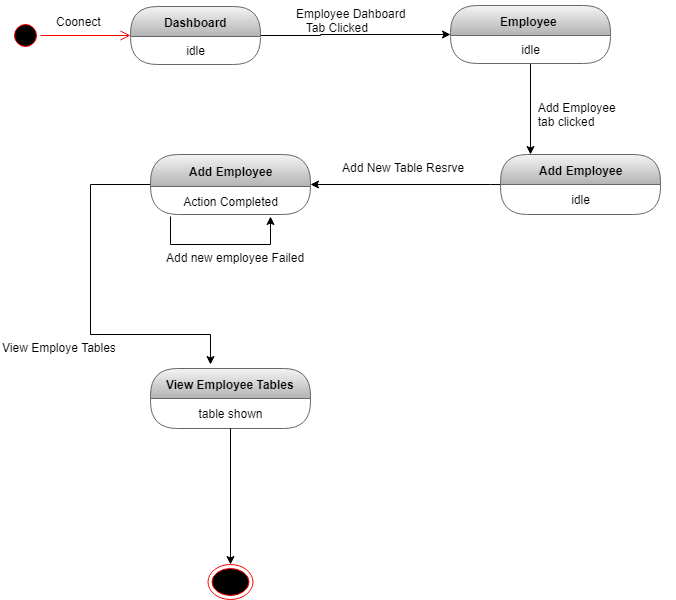

The diagram above was exported from draw.io. Its source (the exported page's mxGraphModel, read from the mxfile embedded in the PNG):
<mxGraphModel dx="852" dy="496" grid="1" gridSize="10" guides="1" tooltips="1" connect="1" arrows="1" fold="1" page="1" pageScale="1" pageWidth="827" pageHeight="1169" math="0" shadow="0">
  <root>
    <mxCell id="0" />
    <mxCell id="1" parent="0" />
    <mxCell id="LuAl4-G-bmuY-0NkN9xH-1" value="" style="ellipse;html=1;shape=startState;fillColor=#000000;strokeColor=#ff0000;" vertex="1" parent="1">
      <mxGeometry x="30" y="236" width="30" height="30" as="geometry" />
    </mxCell>
    <mxCell id="LuAl4-G-bmuY-0NkN9xH-2" value="" style="edgeStyle=orthogonalEdgeStyle;html=1;verticalAlign=bottom;endArrow=open;endSize=8;strokeColor=#ff0000;" edge="1" parent="1" source="LuAl4-G-bmuY-0NkN9xH-1" target="LuAl4-G-bmuY-0NkN9xH-4">
      <mxGeometry relative="1" as="geometry">
        <mxPoint x="120" y="250" as="targetPoint" />
      </mxGeometry>
    </mxCell>
    <mxCell id="LuAl4-G-bmuY-0NkN9xH-3" style="edgeStyle=orthogonalEdgeStyle;rounded=0;orthogonalLoop=1;jettySize=auto;html=1;" edge="1" parent="1" source="LuAl4-G-bmuY-0NkN9xH-4" target="LuAl4-G-bmuY-0NkN9xH-8">
      <mxGeometry relative="1" as="geometry">
        <Array as="points">
          <mxPoint x="340" y="251" />
          <mxPoint x="340" y="250" />
        </Array>
      </mxGeometry>
    </mxCell>
    <mxCell id="LuAl4-G-bmuY-0NkN9xH-4" value="Dashboard" style="swimlane;html=1;fontStyle=1;align=center;verticalAlign=middle;childLayout=stackLayout;horizontal=1;startSize=30;horizontalStack=0;resizeParent=0;resizeLast=1;container=0;collapsible=0;rounded=1;arcSize=30;swimlaneFillColor=none;fillColor=#f5f5f5;strokeColor=#666666;gradientColor=#b3b3b3;" vertex="1" parent="1">
      <mxGeometry x="150" y="222" width="130" height="58" as="geometry" />
    </mxCell>
    <mxCell id="LuAl4-G-bmuY-0NkN9xH-5" value="idle" style="text;html=1;align=center;verticalAlign=middle;spacingLeft=4;spacingRight=4;whiteSpace=wrap;overflow=hidden;rotatable=0;" vertex="1" parent="LuAl4-G-bmuY-0NkN9xH-4">
      <mxGeometry y="30" width="130" height="28" as="geometry" />
    </mxCell>
    <mxCell id="LuAl4-G-bmuY-0NkN9xH-6" value="Coonect" style="text;strokeColor=none;fillColor=none;align=left;verticalAlign=top;spacingLeft=4;spacingRight=4;overflow=hidden;rotatable=0;points=[[0,0.5],[1,0.5]];portConstraint=eastwest;" vertex="1" parent="1">
      <mxGeometry x="70" y="224" width="100" height="26" as="geometry" />
    </mxCell>
    <mxCell id="LuAl4-G-bmuY-0NkN9xH-7" style="edgeStyle=orthogonalEdgeStyle;rounded=0;orthogonalLoop=1;jettySize=auto;html=1;" edge="1" parent="1" source="LuAl4-G-bmuY-0NkN9xH-8" target="LuAl4-G-bmuY-0NkN9xH-23">
      <mxGeometry relative="1" as="geometry">
        <mxPoint x="620" y="350" as="targetPoint" />
        <Array as="points">
          <mxPoint x="600" y="252" />
        </Array>
      </mxGeometry>
    </mxCell>
    <mxCell id="LuAl4-G-bmuY-0NkN9xH-8" value="Employee&amp;nbsp;" style="swimlane;html=1;fontStyle=1;align=center;verticalAlign=middle;childLayout=stackLayout;horizontal=1;startSize=30;horizontalStack=0;resizeParent=0;resizeLast=1;container=0;collapsible=0;rounded=1;arcSize=30;strokeColor=#666666;fillColor=#f5f5f5;swimlaneFillColor=none;gradientColor=#b3b3b3;" vertex="1" parent="1">
      <mxGeometry x="470" y="221" width="160" height="58" as="geometry" />
    </mxCell>
    <mxCell id="LuAl4-G-bmuY-0NkN9xH-9" value="idle" style="text;html=1;strokeColor=none;fillColor=none;align=center;verticalAlign=middle;spacingLeft=4;spacingRight=4;whiteSpace=wrap;overflow=hidden;rotatable=0;fontColor=#000000;" vertex="1" parent="LuAl4-G-bmuY-0NkN9xH-8">
      <mxGeometry y="30" width="160" height="28" as="geometry" />
    </mxCell>
    <mxCell id="LuAl4-G-bmuY-0NkN9xH-10" value="Employee Dahboard&#10;   Tab Clicked &#10;" style="text;strokeColor=none;fillColor=none;align=left;verticalAlign=top;spacingLeft=4;spacingRight=4;overflow=hidden;rotatable=0;points=[[0,0.5],[1,0.5]];portConstraint=eastwest;" vertex="1" parent="1">
      <mxGeometry x="310" y="216" width="150" height="40" as="geometry" />
    </mxCell>
    <mxCell id="LuAl4-G-bmuY-0NkN9xH-21" style="edgeStyle=orthogonalEdgeStyle;rounded=0;orthogonalLoop=1;jettySize=auto;html=1;" edge="1" parent="1" source="LuAl4-G-bmuY-0NkN9xH-23" target="LuAl4-G-bmuY-0NkN9xH-26">
      <mxGeometry relative="1" as="geometry">
        <Array as="points">
          <mxPoint x="510" y="400" />
          <mxPoint x="510" y="400" />
        </Array>
      </mxGeometry>
    </mxCell>
    <mxCell id="LuAl4-G-bmuY-0NkN9xH-23" value="Add Employee" style="swimlane;html=1;fontStyle=1;align=center;verticalAlign=middle;childLayout=stackLayout;horizontal=1;startSize=30;horizontalStack=0;resizeParent=0;resizeLast=1;container=0;collapsible=0;rounded=1;arcSize=30;strokeColor=#666666;fillColor=#f5f5f5;swimlaneFillColor=none;gradientColor=#b3b3b3;" vertex="1" parent="1">
      <mxGeometry x="520" y="370" width="160" height="60" as="geometry" />
    </mxCell>
    <mxCell id="LuAl4-G-bmuY-0NkN9xH-24" value="idle" style="text;html=1;strokeColor=none;fillColor=none;align=center;verticalAlign=middle;spacingLeft=4;spacingRight=4;whiteSpace=wrap;overflow=hidden;rotatable=0;fontColor=#000000;" vertex="1" parent="LuAl4-G-bmuY-0NkN9xH-23">
      <mxGeometry y="30" width="160" height="30" as="geometry" />
    </mxCell>
    <mxCell id="LuAl4-G-bmuY-0NkN9xH-59" style="edgeStyle=orthogonalEdgeStyle;rounded=0;orthogonalLoop=1;jettySize=auto;html=1;entryX=0.375;entryY=-0.067;entryDx=0;entryDy=0;entryPerimeter=0;" edge="1" parent="1" source="LuAl4-G-bmuY-0NkN9xH-26" target="LuAl4-G-bmuY-0NkN9xH-44">
      <mxGeometry relative="1" as="geometry">
        <Array as="points">
          <mxPoint x="110" y="400" />
          <mxPoint x="110" y="550" />
          <mxPoint x="230" y="550" />
        </Array>
      </mxGeometry>
    </mxCell>
    <mxCell id="LuAl4-G-bmuY-0NkN9xH-26" value="Add Employee" style="swimlane;html=1;fontStyle=1;align=center;verticalAlign=middle;childLayout=stackLayout;horizontal=1;startSize=32;horizontalStack=0;resizeParent=0;resizeLast=1;container=0;collapsible=0;rounded=1;arcSize=30;strokeColor=#666666;fillColor=#f5f5f5;swimlaneFillColor=none;gradientColor=#b3b3b3;" vertex="1" parent="1">
      <mxGeometry x="170" y="370" width="160" height="60" as="geometry" />
    </mxCell>
    <mxCell id="LuAl4-G-bmuY-0NkN9xH-27" value="Action Completed" style="text;html=1;strokeColor=none;fillColor=none;align=center;verticalAlign=middle;spacingLeft=4;spacingRight=4;whiteSpace=wrap;overflow=hidden;rotatable=0;fontColor=#000000;" vertex="1" parent="LuAl4-G-bmuY-0NkN9xH-26">
      <mxGeometry y="32" width="160" height="30" as="geometry" />
    </mxCell>
    <mxCell id="LuAl4-G-bmuY-0NkN9xH-28" value="Subtitle" style="text;html=1;strokeColor=none;fillColor=none;align=center;verticalAlign=middle;spacingLeft=4;spacingRight=4;whiteSpace=wrap;overflow=hidden;rotatable=0;fontColor=#000000;" vertex="1" parent="LuAl4-G-bmuY-0NkN9xH-26">
      <mxGeometry y="62" width="160" height="-2" as="geometry" />
    </mxCell>
    <mxCell id="LuAl4-G-bmuY-0NkN9xH-29" style="edgeStyle=orthogonalEdgeStyle;rounded=0;orthogonalLoop=1;jettySize=auto;html=1;entryX=0.75;entryY=1;entryDx=0;entryDy=0;" edge="1" parent="LuAl4-G-bmuY-0NkN9xH-26" source="LuAl4-G-bmuY-0NkN9xH-27" target="LuAl4-G-bmuY-0NkN9xH-27">
      <mxGeometry relative="1" as="geometry">
        <Array as="points">
          <mxPoint x="20" y="90" />
          <mxPoint x="120" y="90" />
        </Array>
      </mxGeometry>
    </mxCell>
    <mxCell id="LuAl4-G-bmuY-0NkN9xH-44" value="View Employee Tables" style="swimlane;html=1;fontStyle=1;align=center;verticalAlign=middle;childLayout=stackLayout;horizontal=1;startSize=30;horizontalStack=0;resizeParent=0;resizeLast=1;container=0;collapsible=0;rounded=1;arcSize=30;strokeColor=#666666;fillColor=#f5f5f5;swimlaneFillColor=none;gradientColor=#b3b3b3;" vertex="1" parent="1">
      <mxGeometry x="170" y="584" width="160" height="60" as="geometry" />
    </mxCell>
    <mxCell id="LuAl4-G-bmuY-0NkN9xH-45" value="table shown" style="text;html=1;strokeColor=none;fillColor=none;align=center;verticalAlign=middle;spacingLeft=4;spacingRight=4;whiteSpace=wrap;overflow=hidden;rotatable=0;fontColor=#000000;" vertex="1" parent="LuAl4-G-bmuY-0NkN9xH-44">
      <mxGeometry y="30" width="160" height="30" as="geometry" />
    </mxCell>
    <mxCell id="LuAl4-G-bmuY-0NkN9xH-52" value="table shown" style="text;html=1;strokeColor=none;fillColor=none;align=center;verticalAlign=middle;spacingLeft=4;spacingRight=4;whiteSpace=wrap;overflow=hidden;rotatable=0;fontColor=#000000;" vertex="1" parent="LuAl4-G-bmuY-0NkN9xH-44">
      <mxGeometry y="60" width="160" as="geometry" />
    </mxCell>
    <mxCell id="LuAl4-G-bmuY-0NkN9xH-46" value="View Employe Tables" style="text;html=1;" vertex="1" parent="1">
      <mxGeometry x="20" y="550" width="120" height="30" as="geometry" />
    </mxCell>
    <mxCell id="LuAl4-G-bmuY-0NkN9xH-48" value="" style="ellipse;html=1;shape=endState;fillColor=#000000;strokeColor=#ff0000;" vertex="1" parent="1">
      <mxGeometry x="227.5" y="780" width="45" height="35" as="geometry" />
    </mxCell>
    <mxCell id="LuAl4-G-bmuY-0NkN9xH-49" value="  Add Employee &#10;  tab clicked" style="text;strokeColor=none;fillColor=none;align=left;verticalAlign=top;spacingLeft=4;spacingRight=4;overflow=hidden;rotatable=0;points=[[0,0.5],[1,0.5]];portConstraint=eastwest;" vertex="1" parent="1">
      <mxGeometry x="545" y="310" width="150" height="40" as="geometry" />
    </mxCell>
    <mxCell id="LuAl4-G-bmuY-0NkN9xH-50" value="Add New Table Resrve" style="text;html=1;" vertex="1" parent="1">
      <mxGeometry x="360" y="370" width="140" height="30" as="geometry" />
    </mxCell>
    <mxCell id="LuAl4-G-bmuY-0NkN9xH-30" value="Add new employee Failed" style="text;strokeColor=none;fillColor=none;align=left;verticalAlign=top;spacingLeft=4;spacingRight=4;overflow=hidden;rotatable=0;points=[[0,0.5],[1,0.5]];portConstraint=eastwest;" vertex="1" parent="1">
      <mxGeometry x="180" y="460" width="200" height="40" as="geometry" />
    </mxCell>
    <mxCell id="LuAl4-G-bmuY-0NkN9xH-63" style="edgeStyle=orthogonalEdgeStyle;rounded=0;orthogonalLoop=1;jettySize=auto;html=1;entryX=0.5;entryY=0;entryDx=0;entryDy=0;" edge="1" parent="1" source="LuAl4-G-bmuY-0NkN9xH-45" target="LuAl4-G-bmuY-0NkN9xH-48">
      <mxGeometry relative="1" as="geometry" />
    </mxCell>
  </root>
</mxGraphModel>